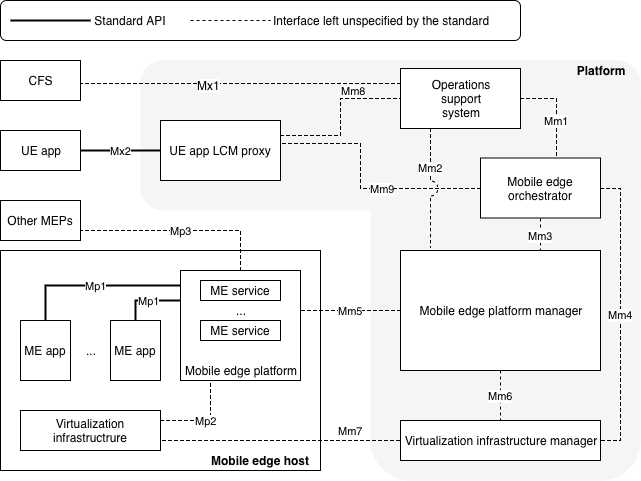

The diagram above was exported from draw.io. Its source (the exported page's mxGraphModel, read from the mxfile embedded in the PNG):
<mxGraphModel dx="1078" dy="1005" grid="1" gridSize="10" guides="1" tooltips="1" connect="1" arrows="1" fold="1" page="1" pageScale="1" pageWidth="827" pageHeight="1169" background="#ffffff" math="0" shadow="0">
  <root>
    <mxCell id="0" />
    <mxCell id="1" parent="0" />
    <mxCell id="70" value="" style="rounded=1;whiteSpace=wrap;html=1;strokeWidth=1;" parent="1" vertex="1">
      <mxGeometry x="120" y="30" width="520" height="40" as="geometry" />
    </mxCell>
    <mxCell id="48" value="" style="rounded=1;whiteSpace=wrap;html=1;fillColor=#f5f5f5;strokeColor=none;fontColor=#333333;" parent="1" vertex="1">
      <mxGeometry x="260" y="90" width="500" height="150" as="geometry" />
    </mxCell>
    <mxCell id="49" value="" style="rounded=1;whiteSpace=wrap;html=1;fillColor=#f5f5f5;strokeColor=none;fontColor=#333333;" parent="1" vertex="1">
      <mxGeometry x="490" y="90" width="270" height="420" as="geometry" />
    </mxCell>
    <mxCell id="15" value="" style="rounded=0;whiteSpace=wrap;html=1;" parent="1" vertex="1">
      <mxGeometry x="120" y="280" width="320" height="220" as="geometry" />
    </mxCell>
    <mxCell id="4" value="Mx2" style="edgeStyle=orthogonalEdgeStyle;rounded=0;html=1;jettySize=auto;orthogonalLoop=1;endArrow=none;endFill=0;strokeWidth=2;" parent="1" source="2" target="3" edge="1">
      <mxGeometry relative="1" as="geometry" />
    </mxCell>
    <mxCell id="2" value="UE app" style="rounded=0;whiteSpace=wrap;html=1;" parent="1" vertex="1">
      <mxGeometry x="120" y="160" width="80" height="40" as="geometry" />
    </mxCell>
    <mxCell id="9" value="Mm8" style="edgeStyle=orthogonalEdgeStyle;rounded=0;html=1;exitX=1;exitY=0.25;entryX=0;entryY=0.5;jettySize=auto;orthogonalLoop=1;endArrow=none;endFill=0;dashed=1;" parent="1" source="3" target="5" edge="1">
      <mxGeometry x="0.4074" y="8" relative="1" as="geometry">
        <mxPoint as="offset" />
      </mxGeometry>
    </mxCell>
    <mxCell id="10" value="Mm9" style="edgeStyle=orthogonalEdgeStyle;rounded=0;html=1;exitX=1;exitY=0.75;entryX=0;entryY=0.5;jettySize=auto;orthogonalLoop=1;endArrow=none;endFill=0;dashed=1;" parent="1" source="3" target="7" edge="1">
      <mxGeometry x="0.2653" relative="1" as="geometry">
        <Array as="points">
          <mxPoint x="480" y="172.5" />
          <mxPoint x="480" y="217.5" />
        </Array>
        <mxPoint as="offset" />
      </mxGeometry>
    </mxCell>
    <mxCell id="3" value="UE app LCM proxy" style="rounded=0;whiteSpace=wrap;html=1;" parent="1" vertex="1">
      <mxGeometry x="280" y="150" width="120" height="60" as="geometry" />
    </mxCell>
    <mxCell id="12" value="Mm2" style="edgeStyle=orthogonalEdgeStyle;rounded=0;html=1;exitX=0.25;exitY=1;entryX=0.15;entryY=-0.025;entryPerimeter=0;jettySize=auto;orthogonalLoop=1;endArrow=none;endFill=0;dashed=1;jumpStyle=arc;jumpSize=15;" parent="1" source="5" target="11" edge="1">
      <mxGeometry x="-0.3488" relative="1" as="geometry">
        <Array as="points">
          <mxPoint x="550" y="158" />
        </Array>
        <mxPoint as="offset" />
      </mxGeometry>
    </mxCell>
    <mxCell id="41" value="Mm1" style="edgeStyle=orthogonalEdgeStyle;rounded=0;html=1;exitX=1;exitY=0.5;entryX=0.633;entryY=-0.008;entryPerimeter=0;endArrow=none;endFill=0;jettySize=auto;orthogonalLoop=1;strokeWidth=1;dashed=1;" parent="1" source="5" target="7" edge="1">
      <mxGeometry x="0.2211" relative="1" as="geometry">
        <mxPoint as="offset" />
      </mxGeometry>
    </mxCell>
    <mxCell id="5" value="Operations&lt;br&gt;support&lt;br&gt;system" style="rounded=0;whiteSpace=wrap;html=1;" parent="1" vertex="1">
      <mxGeometry x="520" y="98" width="120" height="60" as="geometry" />
    </mxCell>
    <mxCell id="13" value="Mm3" style="edgeStyle=orthogonalEdgeStyle;rounded=0;html=1;exitX=0.5;exitY=1;entryX=0.7;entryY=0.008;entryPerimeter=0;jettySize=auto;orthogonalLoop=1;endArrow=none;endFill=0;dashed=1;" parent="1" source="7" target="11" edge="1">
      <mxGeometry relative="1" as="geometry" />
    </mxCell>
    <mxCell id="42" value="Mm4" style="edgeStyle=orthogonalEdgeStyle;rounded=0;html=1;exitX=1;exitY=0.5;entryX=1;entryY=0.5;dashed=1;endArrow=none;endFill=0;jettySize=auto;orthogonalLoop=1;strokeWidth=1;" parent="1" source="7" target="14" edge="1">
      <mxGeometry relative="1" as="geometry" />
    </mxCell>
    <mxCell id="7" value="Mobile edge&lt;br&gt;orchestrator&lt;br&gt;" style="rounded=0;whiteSpace=wrap;html=1;" parent="1" vertex="1">
      <mxGeometry x="600" y="187.5" width="120" height="60" as="geometry" />
    </mxCell>
    <mxCell id="30" value="Mm5" style="edgeStyle=orthogonalEdgeStyle;rounded=0;html=1;exitX=0;exitY=0.5;jettySize=auto;orthogonalLoop=1;endArrow=none;endFill=0;dashed=1;" parent="1" source="11" target="19" edge="1">
      <mxGeometry relative="1" as="geometry">
        <Array as="points">
          <mxPoint x="470" y="340" />
          <mxPoint x="470" y="340" />
        </Array>
      </mxGeometry>
    </mxCell>
    <mxCell id="31" value="Mm6" style="edgeStyle=orthogonalEdgeStyle;rounded=0;html=1;exitX=0.5;exitY=1;entryX=0.5;entryY=0;jettySize=auto;orthogonalLoop=1;endArrow=none;endFill=0;dashed=1;" parent="1" source="11" target="14" edge="1">
      <mxGeometry relative="1" as="geometry" />
    </mxCell>
    <mxCell id="11" value="Mobile edge platform manager" style="rounded=0;whiteSpace=wrap;html=1;" parent="1" vertex="1">
      <mxGeometry x="520" y="280" width="200" height="120" as="geometry" />
    </mxCell>
    <mxCell id="14" value="Virtualization infrastructure manager" style="rounded=0;whiteSpace=wrap;html=1;" parent="1" vertex="1">
      <mxGeometry x="520" y="450" width="200" height="40" as="geometry" />
    </mxCell>
    <mxCell id="56" value="Mp3" style="edgeStyle=orthogonalEdgeStyle;rounded=0;html=1;exitX=0.5;exitY=0;jettySize=auto;orthogonalLoop=1;endArrow=none;endFill=0;dashed=1;" parent="1" source="19" edge="1">
      <mxGeometry relative="1" as="geometry">
        <mxPoint x="200" y="260" as="targetPoint" />
        <Array as="points">
          <mxPoint x="360" y="260" />
          <mxPoint x="200" y="260" />
        </Array>
      </mxGeometry>
    </mxCell>
    <mxCell id="19" value="Mobile edge platform" style="rounded=0;whiteSpace=wrap;html=1;verticalAlign=bottom;" parent="1" vertex="1">
      <mxGeometry x="300" y="300" width="120" height="110" as="geometry" />
    </mxCell>
    <mxCell id="28" value="Mp2" style="edgeStyle=orthogonalEdgeStyle;rounded=0;html=1;exitX=1;exitY=0.25;entryX=0.25;entryY=1;jettySize=auto;orthogonalLoop=1;endArrow=none;endFill=0;dashed=1;" parent="1" source="20" target="19" edge="1">
      <mxGeometry relative="1" as="geometry" />
    </mxCell>
    <mxCell id="29" value="Mm7" style="edgeStyle=orthogonalEdgeStyle;rounded=0;html=1;exitX=1;exitY=0.5;entryX=0;entryY=0.5;jettySize=auto;orthogonalLoop=1;endArrow=none;endFill=0;dashed=1;" parent="1" source="20" target="14" edge="1">
      <mxGeometry x="0.6" y="10" relative="1" as="geometry">
        <Array as="points">
          <mxPoint x="280" y="470" />
          <mxPoint x="520" y="470" />
        </Array>
        <mxPoint as="offset" />
      </mxGeometry>
    </mxCell>
    <mxCell id="20" value="Virtualization infrastructrure" style="rounded=0;whiteSpace=wrap;html=1;" parent="1" vertex="1">
      <mxGeometry x="140" y="440" width="140" height="40" as="geometry" />
    </mxCell>
    <mxCell id="24" value="Mp1" style="edgeStyle=orthogonalEdgeStyle;rounded=0;html=1;exitX=0.5;exitY=0;entryX=0;entryY=0.14;entryPerimeter=0;jettySize=auto;orthogonalLoop=1;endArrow=none;endFill=0;strokeWidth=2;" parent="1" source="21" target="19" edge="1">
      <mxGeometry relative="1" as="geometry" />
    </mxCell>
    <mxCell id="21" value="ME app" style="rounded=0;whiteSpace=wrap;html=1;" parent="1" vertex="1">
      <mxGeometry x="140" y="350" width="50" height="60" as="geometry" />
    </mxCell>
    <mxCell id="38" value="Mp1" style="edgeStyle=orthogonalEdgeStyle;rounded=0;html=1;exitX=0.5;exitY=0;endArrow=none;endFill=0;jettySize=auto;orthogonalLoop=1;strokeWidth=2;entryX=0.002;entryY=0.272;entryPerimeter=0;" parent="1" source="22" target="19" edge="1">
      <mxGeometry relative="1" as="geometry">
        <Array as="points">
          <mxPoint x="255" y="330" />
        </Array>
        <mxPoint x="300" y="328" as="targetPoint" />
      </mxGeometry>
    </mxCell>
    <mxCell id="22" value="ME app" style="rounded=0;whiteSpace=wrap;html=1;" parent="1" vertex="1">
      <mxGeometry x="230" y="350" width="50" height="60" as="geometry" />
    </mxCell>
    <mxCell id="32" value="..." style="text;html=1;strokeColor=none;fillColor=none;align=center;verticalAlign=middle;whiteSpace=wrap;rounded=0;" parent="1" vertex="1">
      <mxGeometry x="190" y="370" width="40" height="20" as="geometry" />
    </mxCell>
    <mxCell id="33" value="ME service" style="rounded=0;whiteSpace=wrap;html=1;" parent="1" vertex="1">
      <mxGeometry x="320" y="310" width="80" height="20" as="geometry" />
    </mxCell>
    <mxCell id="34" value="ME service" style="rounded=0;whiteSpace=wrap;html=1;" parent="1" vertex="1">
      <mxGeometry x="320" y="350" width="80" height="20" as="geometry" />
    </mxCell>
    <mxCell id="35" value="..." style="text;html=1;strokeColor=none;fillColor=none;align=center;verticalAlign=middle;whiteSpace=wrap;rounded=0;" parent="1" vertex="1">
      <mxGeometry x="340" y="330" width="40" height="20" as="geometry" />
    </mxCell>
    <mxCell id="50" value="&lt;b&gt;Platform&lt;/b&gt;" style="text;html=1;strokeColor=none;fillColor=none;align=center;verticalAlign=middle;whiteSpace=wrap;rounded=0;" parent="1" vertex="1">
      <mxGeometry x="700" y="90" width="40" height="20" as="geometry" />
    </mxCell>
    <mxCell id="53" value="&lt;b&gt;Mobile edge host&lt;/b&gt;" style="text;html=1;strokeColor=none;fillColor=none;align=center;verticalAlign=middle;whiteSpace=wrap;rounded=0;" parent="1" vertex="1">
      <mxGeometry x="330" y="480" width="100" height="20" as="geometry" />
    </mxCell>
    <mxCell id="58" value="Other MEPs" style="rounded=0;whiteSpace=wrap;html=1;" parent="1" vertex="1">
      <mxGeometry x="120" y="230" width="80" height="40" as="geometry" />
    </mxCell>
    <mxCell id="61" style="edgeStyle=orthogonalEdgeStyle;rounded=0;html=1;exitX=1;exitY=0.75;entryX=0;entryY=0.25;dashed=1;endArrow=none;endFill=0;jettySize=auto;orthogonalLoop=1;" parent="1" source="60" target="5" edge="1">
      <mxGeometry relative="1" as="geometry">
        <Array as="points">
          <mxPoint x="200" y="113" />
        </Array>
      </mxGeometry>
    </mxCell>
    <mxCell id="62" value="Mx1" style="text;html=1;resizable=0;points=[];align=center;verticalAlign=middle;labelBackgroundColor=#ffffff;" parent="61" vertex="1" connectable="0">
      <mxGeometry x="-0.1769" y="-1" relative="1" as="geometry">
        <mxPoint as="offset" />
      </mxGeometry>
    </mxCell>
    <mxCell id="60" value="CFS" style="rounded=0;whiteSpace=wrap;html=1;" parent="1" vertex="1">
      <mxGeometry x="120" y="90" width="80" height="40" as="geometry" />
    </mxCell>
    <mxCell id="63" value="" style="endArrow=none;html=1;rounded=0;strokeWidth=2;endFill=0;" parent="1" edge="1">
      <mxGeometry width="50" height="50" relative="1" as="geometry">
        <mxPoint x="130" y="50" as="sourcePoint" />
        <mxPoint x="210" y="50" as="targetPoint" />
      </mxGeometry>
    </mxCell>
    <mxCell id="64" value="" style="endArrow=none;dashed=1;html=1;" parent="1" edge="1">
      <mxGeometry width="50" height="50" relative="1" as="geometry">
        <mxPoint x="310.0000000000001" y="50" as="sourcePoint" />
        <mxPoint x="390.0000000000001" y="50" as="targetPoint" />
      </mxGeometry>
    </mxCell>
    <mxCell id="65" value="Standard API" style="text;html=1;strokeColor=none;fillColor=none;align=center;verticalAlign=middle;whiteSpace=wrap;rounded=0;" parent="1" vertex="1">
      <mxGeometry x="210" y="40" width="80" height="20" as="geometry" />
    </mxCell>
    <mxCell id="66" value="Interface left unspecified by the standard" style="text;html=1;strokeColor=none;fillColor=none;align=center;verticalAlign=middle;whiteSpace=wrap;rounded=0;" parent="1" vertex="1">
      <mxGeometry x="390" y="40" width="220" height="20" as="geometry" />
    </mxCell>
  </root>
</mxGraphModel>